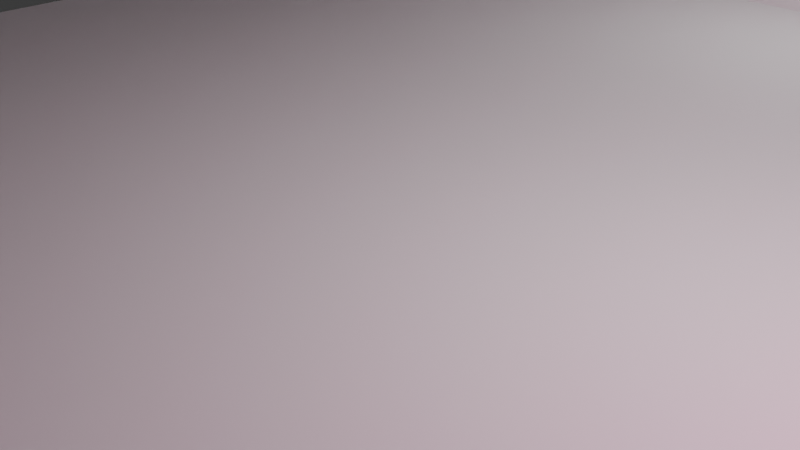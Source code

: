 # Source: room.blend  (saved by Blender 4.0.36; exported with 4.5.12 LTS)
import bpy
from mathutils import Matrix  # noqa: F401  (used for matrix-valued properties, if any)

bpy.ops.wm.read_factory_settings(use_empty=True)
scene = bpy.context.scene
scene.name = 'Scene'

# ---- collections
col_collection = bpy.data.collections.new('Collection'); scene.collection.children.link(col_collection)

# ---- materials (node trees are filled in below, after node groups)
mat_material_001 = bpy.data.materials.new('Material.001')
mat_material_001.use_transparent_shadow = False

# ---- material node trees
mat_material_001.use_nodes = True; mat_material_001.node_tree.nodes.clear()
_N = mat_material_001.node_tree.nodes; _L = mat_material_001.node_tree.links
n0 = _N.new('ShaderNodeBsdfPrincipled'); n0.name = 'Principled BSDF'; n0.location = (10, 300)
n0.inputs[0].default_value = (0.0, 0.8, 0.01423, 1.0)
n0.inputs[3].default_value = 1.45
n1 = _N.new('ShaderNodeOutputMaterial'); n1.name = 'Material Output'; n1.location = (300, 300)
_L.new(n0.outputs[0], n1.inputs[0])
n1.is_active_output = True

# ---- world
world_world = bpy.data.worlds.new('World'); scene.world = world_world
world_world.use_nodes = True; world_world.node_tree.nodes.clear()
_N = world_world.node_tree.nodes; _L = world_world.node_tree.links
n0 = _N.new('ShaderNodeOutputWorld'); n0.name = 'World Output'; n0.location = (300, 300)
n1 = _N.new('ShaderNodeBackground'); n1.name = 'Background'; n1.location = (10, 300)
n1.inputs[0].default_value = (0.05088, 0.05088, 0.05088, 1.0)
_L.new(n1.outputs[0], n0.inputs[0])
n0.is_active_output = True
world_world.color = (0.05088, 0.05088, 0.05088)
world_world.use_sun_shadow = False
world_world.sun_shadow_jitter_overblur = 0.0

# ---- cameras
cam_camera = bpy.data.cameras.new('Camera')
cam_camera.clip_end = 100.0
cam_camera.ortho_scale = 7.314

# ---- lights
light_light = bpy.data.lights.new('Light', 'POINT')
light_light.transmission_factor = 0.0
light_light.use_soft_falloff = False
light_light.energy = 1000.0
light_light.shadow_soft_size = 0.1
light_light.shadow_maximum_resolution = 0.006
light_light.use_absolute_resolution = True
light_area = bpy.data.lights.new('Area', 'AREA')
light_area.color = (1.0, 0.0, 0.4227)
light_area.transmission_factor = 0.0
light_area.energy = 500.0
light_area.shadow_maximum_resolution = 0.006
light_area.use_absolute_resolution = True
light_area.size = 1.0
light_area.size_y = 1.0
light_point = bpy.data.lights.new('Point', 'POINT')
light_point.transmission_factor = 0.0
light_point.use_soft_falloff = False
light_point.energy = 200.0
light_point.shadow_maximum_resolution = 0.006
light_point.use_absolute_resolution = True

# ---- meshes
me_plane = bpy.data.meshes.new('Plane')
me_plane.from_pydata([(-1.0, -1.0, 0.0), (1.0, -1.0, 0.0), (-1.0, 1.0, 0.0), (1.0, 1.0, 0.0), (1.0, -1.0, 0.6581), (-1.0, 1.0, 0.6581), (1.0, 1.0, 0.6581), (1.0, -1.0, 0.6581), (-1.0, 1.0, 0.6581), (1.0, 1.0, 0.6581)], [], [(0, 1, 3, 2), (2, 3, 6, 5), (3, 1, 4, 6), (5, 6, 9, 8), (6, 4, 7, 9)])
_uv = me_plane.uv_layers.new(name='UVMap')
_uv.uv.foreach_set('vector', [0.0, 0.0, 1.0, 0.0, 1.0, 1.0, 0.0, 1.0, 0.0, 1.0, 1.0, 1.0, 1.0, 1.0, 0.0, 1.0, 1.0, 1.0, 1.0, 0.0, 1.0, 0.0, 1.0, 1.0, 0.0, 1.0, 1.0, 1.0, 1.0, 1.0, 0.0, 1.0, 1.0, 1.0, 1.0, 0.0, 1.0, 0.0, 1.0, 1.0])
me_plane.update()
me_plane_001 = bpy.data.meshes.new('Plane.001')
me_plane_001.from_pydata([(-1.0, -1.0, 0.0), (1.0, -1.0, 0.0), (-1.0, 1.0, 0.0), (1.0, 1.0, 0.0)], [], [(0, 1, 3, 2)])
_uv = me_plane_001.uv_layers.new(name='UVMap')
_uv.uv.foreach_set('vector', [0.0, 0.0, 1.0, 0.0, 1.0, 1.0, 0.0, 1.0])
me_plane_001.materials.append(mat_material_001)
me_plane_001.update()

# ---- objects
ob_light = bpy.data.objects.new('Light', light_light)
ob_camera = bpy.data.objects.new('Camera', cam_camera)
ob_plane = bpy.data.objects.new('Plane', me_plane)
ob_plane_001 = bpy.data.objects.new('Plane.001', me_plane_001)
ob_area = bpy.data.objects.new('Area', light_area)
ob_point = bpy.data.objects.new('Point', light_point)

# ---- transforms, parenting, visibility, modifiers, constraints
ob_light.location = (4.076, 1.005, 5.904)
ob_light.rotation_euler = (0.6503, 0.05522, 1.866)
ob_light.lock_rotations_4d = False
ob_light.empty_display_type = 'ARROWS'
ob_light.color = (0.0, 0.0, 0.0, 0.0)
ob_light.lineart.crease_threshold = 0.0
ob_camera.location = (7.359, -6.926, 4.958)
ob_camera.rotation_euler = (1.109, 0.0, 0.8149)
ob_camera.lock_rotations_4d = False
ob_camera.empty_display_type = 'ARROWS'
ob_camera.color = (0.0, 0.0, 0.0, 0.0)
ob_camera.display_type = 'WIRE'
ob_camera.lineart.crease_threshold = 0.0
ob_plane.location = (0.0, 0.0, 0.0)
ob_plane.scale = (10.0, 10.0, 10.0)
ob_plane_001.location = (9.99, 0.0, 5.0)
ob_plane_001.rotation_euler = (0.0, -1.571, 0.0)
ob_area.location = (9.66, 0.0, 3.18)
ob_area.rotation_euler = (0.0, 1.571, 0.0)
ob_area.scale = (3.26, 3.32, 1.0)
ob_point.location = (0.0, 8.46, 4.06)

# ---- collection membership
col_collection.objects.link(ob_light)
col_collection.objects.link(ob_camera)
col_collection.objects.link(ob_plane)
col_collection.objects.link(ob_plane_001)
col_collection.objects.link(ob_area)
col_collection.objects.link(ob_point)

# ---- scene / render settings (as saved in the file)
scene.camera = ob_camera
scene.frame_start = 1; scene.frame_end = 250; scene.frame_set(1)
scene.render.engine = 'BLENDER_EEVEE_NEXT'
scene.cycles.sampling_pattern = 'TABULATED_SOBOL'
bpy.context.view_layer.update()
